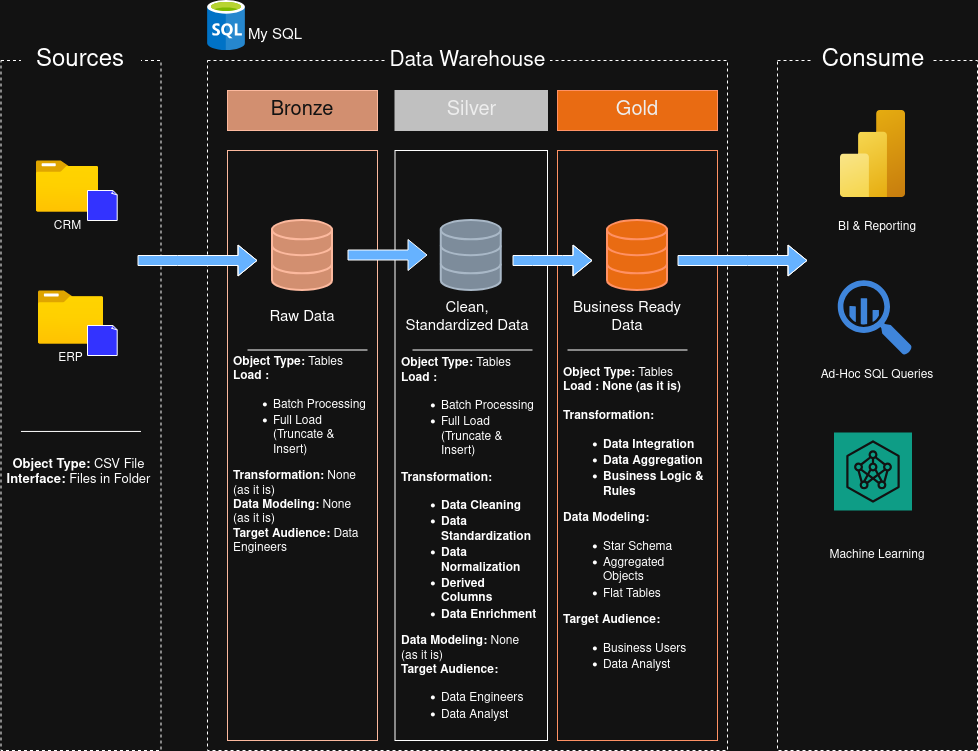

The diagram above was exported from draw.io. Its source (the exported page's mxGraphModel, read from the mxfile embedded in the PNG):
<mxGraphModel dx="1360" dy="764" grid="1" gridSize="10" guides="1" tooltips="1" connect="1" arrows="1" fold="1" page="1" pageScale="1" pageWidth="850" pageHeight="1100" math="0" shadow="0">
  <root>
    <mxCell id="0" />
    <mxCell id="1" parent="0" />
    <mxCell id="JrKGZltrC-_8SNNzbasg-1" parent="1" style="rounded=0;whiteSpace=wrap;html=1;fillColor=default;dashed=1;" value="" vertex="1">
      <mxGeometry height="690" width="160" x="63.48" y="100" as="geometry" />
    </mxCell>
    <mxCell id="JrKGZltrC-_8SNNzbasg-2" parent="1" style="rounded=0;whiteSpace=wrap;html=1;fillColor=default;strokeColor=none;" value="&lt;font style=&quot;font-size: 24px;&quot;&gt;Sources&lt;/font&gt;" vertex="1">
      <mxGeometry height="60" width="120" x="83.48" y="70" as="geometry" />
    </mxCell>
    <mxCell id="JrKGZltrC-_8SNNzbasg-4" parent="1" style="rounded=0;whiteSpace=wrap;html=1;fillColor=default;dashed=1;" value="" vertex="1">
      <mxGeometry height="690" width="520" x="270" y="100" as="geometry" />
    </mxCell>
    <mxCell id="JrKGZltrC-_8SNNzbasg-5" parent="1" style="rounded=0;whiteSpace=wrap;html=1;fillColor=default;strokeColor=none;" value="&lt;font style=&quot;font-size: 21px;&quot;&gt;Data Warehouse&lt;/font&gt;" vertex="1">
      <mxGeometry height="60" width="165" x="447.5" y="70" as="geometry" />
    </mxCell>
    <mxCell id="JrKGZltrC-_8SNNzbasg-6" parent="1" style="rounded=0;whiteSpace=wrap;html=1;fillColor=default;dashed=1;" value="" vertex="1">
      <mxGeometry height="690" width="200" x="840" y="100" as="geometry" />
    </mxCell>
    <mxCell id="JrKGZltrC-_8SNNzbasg-7" parent="1" style="rounded=0;whiteSpace=wrap;html=1;fillColor=default;strokeColor=none;" value="&lt;font style=&quot;font-size: 24px;&quot;&gt;Consume&lt;/font&gt;" vertex="1">
      <mxGeometry height="60" width="120" x="875.5" y="70" as="geometry" />
    </mxCell>
    <mxCell id="JrKGZltrC-_8SNNzbasg-8" parent="1" style="rounded=0;whiteSpace=wrap;html=1;fillColor=#a0522d;fontColor=#ffffff;strokeColor=#6D1F00;" value="&lt;font style=&quot;font-size: 20px;&quot;&gt;Bronze&lt;/font&gt;" vertex="1">
      <mxGeometry height="40" width="150" x="290" y="130" as="geometry" />
    </mxCell>
    <mxCell id="JrKGZltrC-_8SNNzbasg-9" parent="1" style="rounded=0;whiteSpace=wrap;html=1;fillColor=default;fontColor=#ffffff;strokeColor=#6D1F00;" value="" vertex="1">
      <mxGeometry height="590" width="150" x="290" y="190" as="geometry" />
    </mxCell>
    <mxCell id="JrKGZltrC-_8SNNzbasg-11" parent="1" style="rounded=0;whiteSpace=wrap;html=1;fillColor=light-dark(#CD7F32,#C0C0C0);fontColor=#000000;strokeColor=light-dark(#CD7F32,#C0C0C0);" value="&lt;font style=&quot;font-size: 20px;&quot;&gt;Silver&lt;/font&gt;" vertex="1">
      <mxGeometry height="40" width="152.5" x="457.5" y="130" as="geometry" />
    </mxCell>
    <mxCell id="JrKGZltrC-_8SNNzbasg-12" parent="1" style="rounded=0;whiteSpace=wrap;html=1;fillColor=#fa6800;fontColor=#000000;strokeColor=#C73500;" value="&lt;font style=&quot;font-size: 20px;&quot;&gt;Gold&lt;/font&gt;" vertex="1">
      <mxGeometry height="40" width="160" x="620" y="130" as="geometry" />
    </mxCell>
    <mxCell id="JrKGZltrC-_8SNNzbasg-13" parent="1" style="rounded=0;whiteSpace=wrap;html=1;fillColor=default;fontColor=#000000;strokeColor=light-dark(#FFFFFF,#FFFFFF);" value="" vertex="1">
      <mxGeometry height="590" width="152.5" x="457.5" y="190" as="geometry" />
    </mxCell>
    <mxCell id="JrKGZltrC-_8SNNzbasg-14" parent="1" style="rounded=0;whiteSpace=wrap;html=1;fillColor=default;fontColor=#000000;strokeColor=#C73500;" value="" vertex="1">
      <mxGeometry height="590" width="160" x="620" y="190" as="geometry" />
    </mxCell>
    <mxCell id="JrKGZltrC-_8SNNzbasg-15" parent="1" style="image;aspect=fixed;html=1;points=[];align=center;fontSize=12;image=img/lib/azure2/general/Folder_Blank.svg;" value="&lt;div&gt;CRM&lt;/div&gt;" vertex="1">
      <mxGeometry height="51.88" width="63.93" x="98.03" y="200" as="geometry" />
    </mxCell>
    <mxCell id="JrKGZltrC-_8SNNzbasg-16" parent="1" style="whiteSpace=wrap;html=1;shape=mxgraph.basic.document;fillColor=light-dark(#FFFFFF,#3333FF);" value="" vertex="1">
      <mxGeometry height="30" width="30" x="150" y="230" as="geometry" />
    </mxCell>
    <mxCell id="JrKGZltrC-_8SNNzbasg-17" parent="1" style="image;aspect=fixed;html=1;points=[];align=center;fontSize=12;image=img/lib/azure2/general/Folder_Blank.svg;" value="ERP" vertex="1">
      <mxGeometry height="54.34" width="66.96" x="100" y="330" as="geometry" />
    </mxCell>
    <mxCell id="JrKGZltrC-_8SNNzbasg-18" parent="1" style="whiteSpace=wrap;html=1;shape=mxgraph.basic.document;fillColor=light-dark(#3333FF,#3333FF);" value="" vertex="1">
      <mxGeometry height="30" width="30" x="150" y="365" as="geometry" />
    </mxCell>
    <mxCell id="JrKGZltrC-_8SNNzbasg-27" parent="1" style="text;html=1;whiteSpace=wrap;strokeColor=none;fillColor=none;align=center;verticalAlign=middle;rounded=0;" value="&lt;div&gt;&lt;font style=&quot;font-size: 13px;&quot;&gt;&lt;b&gt;Object Type:&lt;/b&gt; CSV File&lt;/font&gt;&lt;/div&gt;&lt;font style=&quot;font-size: 13px;&quot;&gt;&lt;b&gt;Interface:&lt;/b&gt; Files in Folder&lt;/font&gt;" vertex="1">
      <mxGeometry height="80" width="156.52" x="63.48" y="472" as="geometry" />
    </mxCell>
    <mxCell id="JrKGZltrC-_8SNNzbasg-28" edge="1" parent="1" style="shape=flexArrow;endArrow=classic;html=1;rounded=0;fillColor=light-dark(#66B2FF,#66B2FF);" value="">
      <mxGeometry height="50" relative="1" width="50" as="geometry">
        <Array as="points">
          <mxPoint x="240" y="300" />
        </Array>
        <mxPoint x="200" y="300" as="sourcePoint" />
        <mxPoint x="320" y="300" as="targetPoint" />
      </mxGeometry>
    </mxCell>
    <mxCell id="JrKGZltrC-_8SNNzbasg-36" edge="1" parent="1" style="shape=flexArrow;endArrow=classic;html=1;rounded=0;fillColor=light-dark(#66B2FF,#66B2FF);" value="">
      <mxGeometry height="50" relative="1" width="50" as="geometry">
        <Array as="points">
          <mxPoint x="595" y="300" />
          <mxPoint x="625" y="300" />
        </Array>
        <mxPoint x="575" y="300" as="sourcePoint" />
        <mxPoint x="655" y="300" as="targetPoint" />
      </mxGeometry>
    </mxCell>
    <mxCell id="JrKGZltrC-_8SNNzbasg-40" edge="1" parent="1" style="shape=flexArrow;endArrow=classic;html=1;rounded=0;fillColor=light-dark(#66B2FF,#66B2FF);exitX=0.8;exitY=0.368;exitDx=0;exitDy=0;exitPerimeter=0;" value="">
      <mxGeometry height="50" relative="1" width="50" as="geometry">
        <Array as="points">
          <mxPoint x="490" y="294.5" />
        </Array>
        <mxPoint x="410" y="294.5" as="sourcePoint" />
        <mxPoint x="490" y="294.5" as="targetPoint" />
      </mxGeometry>
    </mxCell>
    <mxCell id="JrKGZltrC-_8SNNzbasg-43" edge="1" parent="1" style="shape=flexArrow;endArrow=classic;html=1;rounded=0;fillColor=light-dark(#66B2FF,#66B2FF);" value="">
      <mxGeometry height="50" relative="1" width="50" as="geometry">
        <Array as="points">
          <mxPoint x="810" y="300" />
        </Array>
        <mxPoint x="740" y="300" as="sourcePoint" />
        <mxPoint x="870" y="300" as="targetPoint" />
      </mxGeometry>
    </mxCell>
    <mxCell id="JrKGZltrC-_8SNNzbasg-44" parent="1" style="text;html=1;whiteSpace=wrap;strokeColor=none;fillColor=none;align=center;verticalAlign=middle;rounded=0;" value="&lt;font style=&quot;font-size: 15px;&quot;&gt;Raw Data&lt;/font&gt;" vertex="1">
      <mxGeometry height="30" width="130" x="300" y="342.17" as="geometry" />
    </mxCell>
    <mxCell id="JrKGZltrC-_8SNNzbasg-45" parent="1" style="text;html=1;whiteSpace=wrap;strokeColor=none;fillColor=none;align=center;verticalAlign=middle;rounded=0;" value="&lt;font style=&quot;font-size: 15px;&quot;&gt;Clean, Standardized Data&lt;/font&gt;" vertex="1">
      <mxGeometry height="30" width="130" x="465" y="342.17" as="geometry" />
    </mxCell>
    <mxCell id="JrKGZltrC-_8SNNzbasg-46" parent="1" style="text;html=1;whiteSpace=wrap;strokeColor=none;fillColor=none;align=center;verticalAlign=middle;rounded=0;" value="&lt;font style=&quot;font-size: 15px;&quot;&gt;Business Ready Data&lt;/font&gt;" vertex="1">
      <mxGeometry height="30" width="130" x="625" y="342.17" as="geometry" />
    </mxCell>
    <mxCell id="JrKGZltrC-_8SNNzbasg-47" edge="1" parent="1" style="endArrow=none;html=1;rounded=0;" value="">
      <mxGeometry height="50" relative="1" width="50" as="geometry">
        <mxPoint x="83.48" y="470.95" as="sourcePoint" />
        <mxPoint x="203.48000000000002" y="470.95" as="targetPoint" />
      </mxGeometry>
    </mxCell>
    <mxCell id="JrKGZltrC-_8SNNzbasg-52" edge="1" parent="1" style="endArrow=none;html=1;rounded=0;" value="">
      <mxGeometry height="50" relative="1" width="50" as="geometry">
        <mxPoint x="310" y="389.50000000000006" as="sourcePoint" />
        <mxPoint x="430" y="389.50000000000006" as="targetPoint" />
      </mxGeometry>
    </mxCell>
    <mxCell id="JrKGZltrC-_8SNNzbasg-53" edge="1" parent="1" style="endArrow=none;html=1;rounded=0;" value="">
      <mxGeometry height="50" relative="1" width="50" as="geometry">
        <mxPoint x="475" y="389.5" as="sourcePoint" />
        <mxPoint x="595" y="389.5" as="targetPoint" />
      </mxGeometry>
    </mxCell>
    <mxCell id="JrKGZltrC-_8SNNzbasg-54" edge="1" parent="1" style="endArrow=none;html=1;rounded=0;" value="">
      <mxGeometry height="50" relative="1" width="50" as="geometry">
        <mxPoint x="630" y="389.5" as="sourcePoint" />
        <mxPoint x="750" y="389.5" as="targetPoint" />
      </mxGeometry>
    </mxCell>
    <mxCell id="JrKGZltrC-_8SNNzbasg-55" parent="1" style="text;html=1;whiteSpace=wrap;strokeColor=none;fillColor=none;align=center;verticalAlign=middle;rounded=0;" value="&lt;div align=&quot;left&quot;&gt;&lt;b&gt;Object Type:&lt;/b&gt; Tables&lt;/div&gt;&lt;div align=&quot;left&quot;&gt;&lt;b&gt;Load :&lt;/b&gt;&lt;/div&gt;&lt;div align=&quot;left&quot;&gt;&lt;ul&gt;&lt;li&gt;Batch Processing&lt;/li&gt;&lt;li&gt;Full Load (Truncate &amp;amp; Insert)&lt;/li&gt;&lt;/ul&gt;&lt;/div&gt;&lt;div align=&quot;left&quot;&gt;&lt;b&gt;Transformation:&lt;/b&gt; None (as it is)&lt;/div&gt;&lt;div align=&quot;left&quot;&gt;&lt;b&gt;Data Modeling:&lt;/b&gt; None (as it is)&lt;/div&gt;&lt;div align=&quot;left&quot;&gt;&lt;b&gt;Target Audience:&lt;/b&gt; Data Engineers&lt;/div&gt;" vertex="1">
      <mxGeometry height="190" width="140" x="295" y="400" as="geometry" />
    </mxCell>
    <mxCell id="JrKGZltrC-_8SNNzbasg-58" parent="1" style="text;html=1;whiteSpace=wrap;strokeColor=none;fillColor=none;align=center;verticalAlign=middle;rounded=0;" value="&lt;div align=&quot;left&quot;&gt;&lt;b&gt;Object Type:&lt;/b&gt; Tables&lt;/div&gt;&lt;div align=&quot;left&quot;&gt;&lt;b&gt;Load :&lt;/b&gt;&lt;/div&gt;&lt;div align=&quot;left&quot;&gt;&lt;ul&gt;&lt;li&gt;Batch Processing&lt;/li&gt;&lt;li&gt;Full Load (Truncate &amp;amp; Insert)&lt;/li&gt;&lt;/ul&gt;&lt;/div&gt;&lt;div align=&quot;left&quot;&gt;&lt;b&gt;Transformation:&lt;/b&gt;&lt;/div&gt;&lt;div align=&quot;left&quot;&gt;&lt;ul&gt;&lt;li&gt;&lt;b&gt;Data Cleaning&lt;/b&gt;&lt;/li&gt;&lt;li&gt;&lt;b&gt;Data Standardization&lt;/b&gt;&lt;/li&gt;&lt;li&gt;&lt;b&gt;Data Normalization&lt;/b&gt;&lt;/li&gt;&lt;li&gt;&lt;b&gt;Derived Columns&lt;/b&gt;&lt;/li&gt;&lt;li&gt;&lt;b&gt;Data Enrichment&lt;/b&gt;&lt;/li&gt;&lt;/ul&gt;&lt;/div&gt;&lt;div align=&quot;left&quot;&gt;&lt;b&gt;Data Modeling:&lt;/b&gt; None (as it is)&lt;/div&gt;&lt;div align=&quot;left&quot;&gt;&lt;b&gt;Target Audience:&lt;/b&gt;&amp;nbsp;&lt;/div&gt;&lt;div align=&quot;left&quot;&gt;&lt;ul&gt;&lt;li&gt;Data Engineers&lt;/li&gt;&lt;li&gt;Data Analyst&lt;/li&gt;&lt;/ul&gt;&lt;/div&gt;" vertex="1">
      <mxGeometry height="370" width="140" x="462.5" y="400" as="geometry" />
    </mxCell>
    <mxCell id="JrKGZltrC-_8SNNzbasg-63" parent="1" style="text;html=1;whiteSpace=wrap;strokeColor=none;fillColor=none;align=center;verticalAlign=middle;rounded=0;" value="&lt;div align=&quot;left&quot;&gt;&lt;b&gt;Object Type:&lt;/b&gt; Tables&lt;/div&gt;&lt;div align=&quot;left&quot;&gt;&lt;b&gt;Load : None (as it is)&lt;/b&gt;&lt;/div&gt;&lt;div align=&quot;left&quot;&gt;&lt;b&gt;&lt;br&gt;&lt;/b&gt;&lt;/div&gt;&lt;div align=&quot;left&quot;&gt;&lt;b&gt;Transformation:&lt;/b&gt;&lt;/div&gt;&lt;div align=&quot;left&quot;&gt;&lt;ul&gt;&lt;li&gt;&lt;b&gt;Data Integration&lt;/b&gt;&lt;/li&gt;&lt;li&gt;&lt;b&gt;Data Aggregation&lt;/b&gt;&lt;/li&gt;&lt;li&gt;&lt;b&gt;Business Logic &amp;amp; Rules&lt;/b&gt;&lt;/li&gt;&lt;/ul&gt;&lt;/div&gt;&lt;div align=&quot;left&quot;&gt;&lt;b&gt;Data Modeling:&lt;/b&gt;&lt;/div&gt;&lt;div align=&quot;left&quot;&gt;&lt;ul&gt;&lt;li&gt;Star Schema&lt;/li&gt;&lt;li&gt;Aggregated Objects&lt;/li&gt;&lt;li&gt;Flat Tables&lt;/li&gt;&lt;/ul&gt;&lt;/div&gt;&lt;div align=&quot;left&quot;&gt;&lt;b&gt;Target Audience:&lt;/b&gt;&amp;nbsp;&lt;/div&gt;&lt;div align=&quot;left&quot;&gt;&lt;ul&gt;&lt;li&gt;Business Users&lt;/li&gt;&lt;li&gt;Data Analyst&lt;/li&gt;&lt;/ul&gt;&lt;/div&gt;" vertex="1">
      <mxGeometry height="330" width="145" x="625" y="400" as="geometry" />
    </mxCell>
    <mxCell id="JrKGZltrC-_8SNNzbasg-64" parent="1" style="html=1;verticalLabelPosition=bottom;align=center;labelBackgroundColor=#ffffff;verticalAlign=top;strokeWidth=2;strokeColor=#6D1F00;shadow=0;dashed=0;shape=mxgraph.ios7.icons.data;fillColor=#a0522d;fontColor=#ffffff;" value="" vertex="1">
      <mxGeometry height="70" width="60" x="335" y="260" as="geometry" />
    </mxCell>
    <mxCell id="JrKGZltrC-_8SNNzbasg-65" parent="1" style="html=1;verticalLabelPosition=bottom;align=center;labelBackgroundColor=#ffffff;verticalAlign=top;strokeWidth=2;strokeColor=#314354;shadow=0;dashed=0;shape=mxgraph.ios7.icons.data;fillColor=#647687;fontColor=#ffffff;" value="" vertex="1">
      <mxGeometry height="70" width="60" x="503.75" y="260" as="geometry" />
    </mxCell>
    <mxCell id="JrKGZltrC-_8SNNzbasg-66" parent="1" style="html=1;verticalLabelPosition=bottom;align=center;labelBackgroundColor=#ffffff;verticalAlign=top;strokeWidth=2;strokeColor=#C73500;shadow=0;dashed=0;shape=mxgraph.ios7.icons.data;fillColor=#fa6800;fontColor=#000000;" value="" vertex="1">
      <mxGeometry height="70" width="60" x="670" y="260" as="geometry" />
    </mxCell>
    <mxCell id="JrKGZltrC-_8SNNzbasg-67" parent="1" style="image;aspect=fixed;html=1;points=[];align=center;fontSize=12;image=img/lib/azure2/analytics/Power_BI_Embedded.svg;" value="" vertex="1">
      <mxGeometry height="87.33" width="65.5" x="902.75" y="150.00000000000003" as="geometry" />
    </mxCell>
    <mxCell id="JrKGZltrC-_8SNNzbasg-96" parent="1" style="sketch=0;html=1;aspect=fixed;strokeColor=none;shadow=0;fillColor=#3B8DF1;verticalAlign=top;labelPosition=center;verticalLabelPosition=bottom;shape=mxgraph.gcp2.big_query" value="" vertex="1">
      <mxGeometry height="75" width="74.25" x="900.25" y="319.67" as="geometry" />
    </mxCell>
    <mxCell id="JrKGZltrC-_8SNNzbasg-98" parent="1" style="sketch=0;points=[[0,0,0],[0.25,0,0],[0.5,0,0],[0.75,0,0],[1,0,0],[0,1,0],[0.25,1,0],[0.5,1,0],[0.75,1,0],[1,1,0],[0,0.25,0],[0,0.5,0],[0,0.75,0],[1,0.25,0],[1,0.5,0],[1,0.75,0]];outlineConnect=0;fontColor=#232F3E;fillColor=#01A88D;strokeColor=#ffffff;dashed=0;verticalLabelPosition=bottom;verticalAlign=top;align=center;html=1;fontSize=12;fontStyle=0;aspect=fixed;shape=mxgraph.aws4.resourceIcon;resIcon=mxgraph.aws4.neuron_ml_sdk;" value="" vertex="1">
      <mxGeometry height="78" width="78" x="896.5" y="472" as="geometry" />
    </mxCell>
    <mxCell id="JrKGZltrC-_8SNNzbasg-99" parent="1" style="text;html=1;whiteSpace=wrap;strokeColor=none;fillColor=none;align=center;verticalAlign=middle;rounded=0;" value="BI &amp;amp; Reporting" vertex="1">
      <mxGeometry height="30" width="170" x="855" y="251.88" as="geometry" />
    </mxCell>
    <mxCell id="JrKGZltrC-_8SNNzbasg-100" parent="1" style="text;html=1;whiteSpace=wrap;strokeColor=none;fillColor=none;align=center;verticalAlign=middle;rounded=0;" value="Ad-Hoc SQL Queries" vertex="1">
      <mxGeometry height="30" width="170" x="855" y="400" as="geometry" />
    </mxCell>
    <mxCell id="JrKGZltrC-_8SNNzbasg-101" parent="1" style="text;html=1;whiteSpace=wrap;strokeColor=none;fillColor=none;align=center;verticalAlign=middle;rounded=0;" value="Machine Learning" vertex="1">
      <mxGeometry height="30" width="170" x="855" y="580" as="geometry" />
    </mxCell>
    <mxCell id="JrKGZltrC-_8SNNzbasg-104" parent="1" style="image;sketch=0;aspect=fixed;html=1;points=[];align=center;fontSize=12;image=img/lib/mscae/SQL_Database_generic.svg;" value="" vertex="1">
      <mxGeometry height="50" width="38" x="270" y="40" as="geometry" />
    </mxCell>
    <mxCell id="JrKGZltrC-_8SNNzbasg-105" parent="1" style="text;html=1;whiteSpace=wrap;strokeColor=none;fillColor=none;align=center;verticalAlign=middle;rounded=0;" value="&lt;font style=&quot;font-size: 15px;&quot;&gt;My SQL&lt;/font&gt;" vertex="1">
      <mxGeometry height="30" width="60" x="308" y="60" as="geometry" />
    </mxCell>
  </root>
</mxGraphModel>